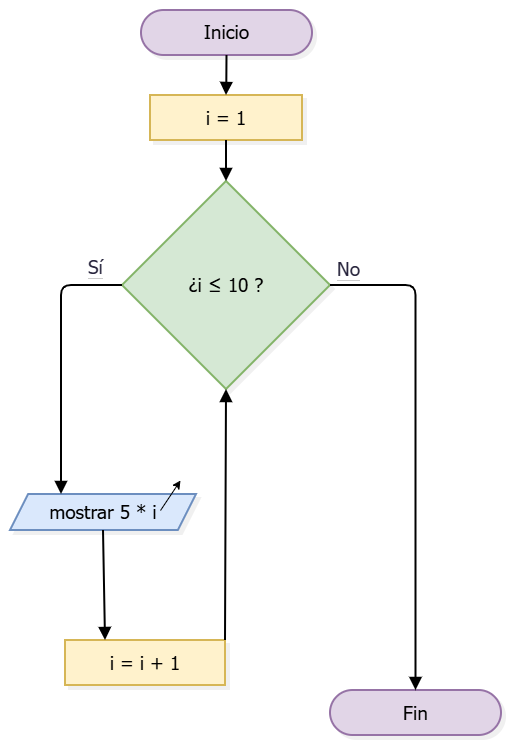

The diagram above was exported from draw.io. Its source (the exported page's mxGraphModel, read from the mxfile embedded in the PNG):
<mxGraphModel dx="1512" dy="788" grid="0" gridSize="10" guides="1" tooltips="1" connect="1" arrows="1" fold="1" page="1" pageScale="1" pageWidth="827" pageHeight="1169" math="0" shadow="0">
  <root>
    <mxCell id="0" />
    <mxCell id="1" parent="0" />
    <UserObject label="" mermaidData="{&#10;  &quot;data&quot;: &quot;flowchart TD\n    A([Inicio]) --&gt; B[\&quot;i ← 1\&quot;]\n    B --&gt; C{\&quot;i ≤ 10 ?\&quot;}\n    C -- Sí --&gt; D[/Mostrar 5 * i/]\n    D --&gt; E[\&quot;i ← i + 1\&quot;]\n    E --&gt; C\n    C -- No --&gt; F([Fin])&quot;,&#10;  &quot;config&quot;: null,&#10;  &quot;version&quot;: &quot;12&quot;&#10;}" id="cLL46jHcg9cKqKyg3eHM-1">
      <mxCell connectable="0" parent="1" style="group;transparentBounds=1;editIcon=1;lockedGroup=0;groupPadding=10;" vertex="1">
        <mxGeometry as="geometry" />
      </mxCell>
    </UserObject>
    <UserObject label="Inicio" mermaidId="n:A" mermaidBaseStyle="html=1;rounded=1;whiteSpace=wrap;arcSize=50;strokeWidth=2;fillColor=#ffffff;strokeColor=#28253D;fontColor=#28253D;fontFamily=Recursive;fontSize=14;shadow=1;shadowColor=#000000;shadowOffsetX=4;shadowOffsetY=4;shadowBlur=0;shadowOpacity=6;" mermaidBaseValue="Inicio" id="cLL46jHcg9cKqKyg3eHM-2">
      <mxCell parent="cLL46jHcg9cKqKyg3eHM-1" style="html=1;rounded=1;whiteSpace=wrap;arcSize=50;strokeWidth=2;fillColor=#e1d5e7;strokeColor=#9673a6;fontFamily=Tahoma;fontSize=19;shadow=1;shadowColor=#000000;shadowOffsetX=4;shadowOffsetY=4;shadowBlur=0;shadowOpacity=6;" vertex="1">
        <mxGeometry height="45" width="171" x="151" y="30" as="geometry" />
      </mxCell>
    </UserObject>
    <UserObject label="i = 1" mermaidId="n:B" mermaidBaseStyle="html=1;whiteSpace=wrap;strokeWidth=2;fillColor=#ffffff;strokeColor=#28253D;fontColor=#28253D;fontFamily=Recursive;fontSize=14;shadow=1;shadowColor=#000000;shadowOffsetX=4;shadowOffsetY=4;shadowBlur=0;shadowOpacity=6;" mermaidBaseValue="i ← 1" id="cLL46jHcg9cKqKyg3eHM-3">
      <mxCell parent="cLL46jHcg9cKqKyg3eHM-1" style="html=1;whiteSpace=wrap;strokeWidth=2;fillColor=#fff2cc;strokeColor=#d6b656;fontFamily=Tahoma;fontSize=19;shadow=1;shadowColor=#000000;shadowOffsetX=4;shadowOffsetY=4;shadowBlur=0;shadowOpacity=6;" vertex="1">
        <mxGeometry height="45" width="152" x="160" y="115" as="geometry" />
      </mxCell>
    </UserObject>
    <UserObject label="¿i ≤ 10 ?" mermaidId="n:C" mermaidBaseStyle="rhombus;html=1;strokeWidth=2;whiteSpace=wrap;fillColor=#ffffff;strokeColor=#28253D;fontColor=#28253D;fontFamily=Recursive;fontSize=14;shadow=1;shadowColor=#000000;shadowOffsetX=4;shadowOffsetY=4;shadowBlur=0;shadowOpacity=6;" mermaidBaseValue="i ≤ 10 ?" id="cLL46jHcg9cKqKyg3eHM-4">
      <mxCell parent="cLL46jHcg9cKqKyg3eHM-1" style="rhombus;html=1;strokeWidth=2;whiteSpace=wrap;fillColor=#d5e8d4;strokeColor=#82b366;fontFamily=Tahoma;fontSize=19;shadow=1;shadowColor=#000000;shadowOffsetX=4;shadowOffsetY=4;shadowBlur=0;shadowOpacity=6;" vertex="1">
        <mxGeometry height="208" width="208" x="132" y="201" as="geometry" />
      </mxCell>
    </UserObject>
    <UserObject label="mostrar 5 * i" mermaidId="n:D" mermaidBaseStyle="html=1;shape=parallelogram;perimeter=parallelogramPerimeter;fixedSize=1;size=18.125;strokeWidth=2;whiteSpace=wrap;fillColor=#ffffff;strokeColor=#28253D;fontColor=#28253D;fontFamily=Recursive;fontSize=14;shadow=1;shadowColor=#000000;shadowOffsetX=4;shadowOffsetY=4;shadowBlur=0;shadowOpacity=6;" mermaidBaseValue="Mostrar 5 * i" id="cLL46jHcg9cKqKyg3eHM-5">
      <mxCell parent="cLL46jHcg9cKqKyg3eHM-1" style="html=1;shape=parallelogram;perimeter=parallelogramPerimeter;fixedSize=1;size=18.125;strokeWidth=2;whiteSpace=wrap;fillColor=#dae8fc;strokeColor=#6c8ebf;fontFamily=Tahoma;fontSize=19;shadow=1;shadowColor=#000000;shadowOffsetX=4;shadowOffsetY=4;shadowBlur=0;shadowOpacity=6;" vertex="1">
        <mxGeometry height="36" width="186" x="20" y="514" as="geometry" />
      </mxCell>
    </UserObject>
    <UserObject label="i = i + 1" mermaidId="n:E" mermaidBaseStyle="html=1;whiteSpace=wrap;strokeWidth=2;fillColor=#ffffff;strokeColor=#28253D;fontColor=#28253D;fontFamily=Recursive;fontSize=14;shadow=1;shadowColor=#000000;shadowOffsetX=4;shadowOffsetY=4;shadowBlur=0;shadowOpacity=6;" mermaidBaseValue="i ← i + 1" id="cLL46jHcg9cKqKyg3eHM-6">
      <mxCell parent="cLL46jHcg9cKqKyg3eHM-1" style="html=1;whiteSpace=wrap;strokeWidth=2;fillColor=#fff2cc;strokeColor=#d6b656;fontFamily=Tahoma;fontSize=19;shadow=1;shadowColor=#000000;shadowOffsetX=4;shadowOffsetY=4;shadowBlur=0;shadowOpacity=6;" vertex="1">
        <mxGeometry height="45" width="160" x="75" y="660" as="geometry" />
      </mxCell>
    </UserObject>
    <UserObject label="Fin" mermaidId="n:F" mermaidBaseStyle="html=1;rounded=1;whiteSpace=wrap;arcSize=50;strokeWidth=2;fillColor=#ffffff;strokeColor=#28253D;fontColor=#28253D;fontFamily=Recursive;fontSize=14;shadow=1;shadowColor=#000000;shadowOffsetX=4;shadowOffsetY=4;shadowBlur=0;shadowOpacity=6;" mermaidBaseValue="Fin" id="cLL46jHcg9cKqKyg3eHM-7">
      <mxCell parent="cLL46jHcg9cKqKyg3eHM-1" style="html=1;rounded=1;whiteSpace=wrap;arcSize=50;strokeWidth=2;fillColor=#e1d5e7;strokeColor=#9673a6;fontFamily=Tahoma;fontSize=19;shadow=1;shadowColor=#000000;shadowOffsetX=4;shadowOffsetY=4;shadowBlur=0;shadowOpacity=6;" vertex="1">
        <mxGeometry height="45" width="171" x="340" y="710" as="geometry" />
      </mxCell>
    </UserObject>
    <UserObject label="" mermaidId="e:A-&gt;B#0" mermaidBaseStyle="edgeStyle=orthogonalEdgeStyle;rounded=1;curved=0;startArrow=none;endArrow=block;endSize=8;jumpStyle=arc;jumpSize=12;strokeColor=#000000;exitX=0.5;exitY=1;entryX=0.5;entryY=0.01;strokeWidth=2;targetPerimeterSpacing=4;" mermaidBaseValue="" id="cLL46jHcg9cKqKyg3eHM-8">
      <mxCell edge="1" parent="cLL46jHcg9cKqKyg3eHM-1" source="cLL46jHcg9cKqKyg3eHM-2" style="edgeStyle=orthogonalEdgeStyle;rounded=1;curved=0;startArrow=none;endArrow=block;endSize=8;jumpStyle=arc;jumpSize=12;strokeColor=#000000;exitX=0.5;exitY=1;entryX=0.5;entryY=0.01;strokeWidth=2;targetPerimeterSpacing=4;fontFamily=Tahoma;fontSize=19;" target="cLL46jHcg9cKqKyg3eHM-3">
        <mxGeometry relative="1" as="geometry">
          <Array as="points" />
        </mxGeometry>
      </mxCell>
    </UserObject>
    <UserObject label="" mermaidId="e:B-&gt;C#0" mermaidBaseStyle="edgeStyle=orthogonalEdgeStyle;rounded=1;curved=0;startArrow=none;endArrow=block;endSize=8;jumpStyle=arc;jumpSize=12;strokeColor=#000000;exitX=0.5;exitY=1;entryX=0.5;entryY=0;strokeWidth=2;targetPerimeterSpacing=4;" mermaidBaseValue="" id="cLL46jHcg9cKqKyg3eHM-9">
      <mxCell edge="1" parent="cLL46jHcg9cKqKyg3eHM-1" source="cLL46jHcg9cKqKyg3eHM-3" style="edgeStyle=orthogonalEdgeStyle;rounded=1;curved=0;startArrow=none;endArrow=block;endSize=8;jumpStyle=arc;jumpSize=12;strokeColor=#000000;exitX=0.5;exitY=1;entryX=0.5;entryY=0;strokeWidth=2;targetPerimeterSpacing=4;fontFamily=Tahoma;fontSize=19;" target="cLL46jHcg9cKqKyg3eHM-4">
        <mxGeometry relative="1" as="geometry">
          <Array as="points" />
        </mxGeometry>
      </mxCell>
    </UserObject>
    <UserObject label="&lt;span style=&quot;background-color: light-dark(rgb(255, 255, 255), rgb(62, 62, 62));&quot;&gt;Sí&lt;/span&gt;" mermaidId="e:C-&gt;D#0" mermaidBaseStyle="edgeStyle=orthogonalEdgeStyle;rounded=1;curved=0;startArrow=none;endArrow=block;endSize=8;jumpStyle=arc;jumpSize=12;strokeColor=#000000;html=1;fontSize=16;labelBackgroundColor=#cccccc;fontFamily=Recursive;fontColor=#28253D;exitX=0.27;exitY=1;entryX=0.5;entryY=0;strokeWidth=2;targetPerimeterSpacing=4;" mermaidBaseValue="Sí" id="cLL46jHcg9cKqKyg3eHM-10">
      <mxCell edge="1" parent="cLL46jHcg9cKqKyg3eHM-1" source="cLL46jHcg9cKqKyg3eHM-4" style="edgeStyle=orthogonalEdgeStyle;rounded=1;startArrow=none;endArrow=block;endSize=8;jumpStyle=arc;jumpSize=12;strokeColor=#000000;html=1;fontSize=19;labelBackgroundColor=#cccccc;fontFamily=Tahoma;fontColor=#28253D;exitX=0;exitY=0.5;entryX=0.5;entryY=0;strokeWidth=2;targetPerimeterSpacing=4;exitDx=0;exitDy=0;">
        <mxGeometry relative="1" x="-0.7993" y="-18" as="geometry">
          <mxPoint as="offset" />
          <mxPoint x="80" y="305" as="sourcePoint" />
          <mxPoint x="71.00000000000023" y="514" as="targetPoint" />
        </mxGeometry>
      </mxCell>
    </UserObject>
    <UserObject label="" mermaidId="e:D-&gt;E#0" mermaidBaseStyle="edgeStyle=orthogonalEdgeStyle;rounded=1;curved=0;startArrow=none;endArrow=block;endSize=8;jumpStyle=arc;jumpSize=12;strokeColor=#000000;exitX=0.5;exitY=1;entryX=0.35;entryY=0;strokeWidth=2;targetPerimeterSpacing=4;" mermaidBaseValue="" id="cLL46jHcg9cKqKyg3eHM-11">
      <mxCell edge="1" parent="cLL46jHcg9cKqKyg3eHM-1" source="cLL46jHcg9cKqKyg3eHM-5" style="rounded=1;startArrow=none;endArrow=block;endSize=8;jumpStyle=arc;jumpSize=12;strokeColor=#000000;exitX=0.5;exitY=1;strokeWidth=2;targetPerimeterSpacing=4;entryX=0.25;entryY=0;entryDx=0;entryDy=0;fontFamily=Tahoma;fontSize=19;" target="cLL46jHcg9cKqKyg3eHM-6">
        <mxGeometry relative="1" x="-0.0185" as="geometry">
          <mxPoint x="90" y="660" as="targetPoint" />
        </mxGeometry>
      </mxCell>
    </UserObject>
    <UserObject label="" mermaidId="e:E-&gt;C#0" mermaidBaseStyle="edgeStyle=orthogonalEdgeStyle;rounded=1;curved=0;startArrow=none;endArrow=block;endSize=8;jumpStyle=arc;jumpSize=12;strokeColor=#000000;exitX=0.64;exitY=0;entryX=0.5;entryY=1;strokeWidth=2;targetPerimeterSpacing=4;" mermaidBaseValue="" id="cLL46jHcg9cKqKyg3eHM-12">
      <mxCell edge="1" parent="cLL46jHcg9cKqKyg3eHM-1" source="cLL46jHcg9cKqKyg3eHM-6" style="rounded=1;curved=0;startArrow=none;endArrow=block;endSize=8;jumpStyle=arc;jumpSize=12;strokeColor=#000000;exitX=1;exitY=0;entryX=0.5;entryY=1;strokeWidth=2;targetPerimeterSpacing=4;exitDx=0;exitDy=0;fontFamily=Tahoma;fontSize=19;" target="cLL46jHcg9cKqKyg3eHM-4">
        <mxGeometry relative="1" as="geometry" />
      </mxCell>
    </UserObject>
    <UserObject label="&lt;span style=&quot;background-color: light-dark(rgb(255, 255, 255), rgb(62, 62, 62));&quot;&gt;No&lt;/span&gt;" mermaidId="e:C-&gt;F#0" mermaidBaseStyle="edgeStyle=orthogonalEdgeStyle;rounded=1;curved=0;startArrow=none;endArrow=block;endSize=8;jumpStyle=arc;jumpSize=12;strokeColor=#000000;html=1;fontSize=16;labelBackgroundColor=#cccccc;fontFamily=Recursive;fontColor=#28253D;exitX=0.73;exitY=1;entryX=0.5;entryY=0;strokeWidth=2;targetPerimeterSpacing=4;" mermaidBaseValue="No" id="cLL46jHcg9cKqKyg3eHM-13">
      <mxCell edge="1" parent="cLL46jHcg9cKqKyg3eHM-1" source="cLL46jHcg9cKqKyg3eHM-4" style="edgeStyle=orthogonalEdgeStyle;rounded=1;startArrow=none;endArrow=block;endSize=8;jumpStyle=arc;jumpSize=12;strokeColor=#000000;html=1;fontSize=19;labelBackgroundColor=#cccccc;fontFamily=Tahoma;fontColor=#28253D;entryX=0.5;entryY=0;strokeWidth=2;targetPerimeterSpacing=4;exitX=1;exitY=0.5;exitDx=0;exitDy=0;" target="cLL46jHcg9cKqKyg3eHM-7">
        <mxGeometry relative="1" x="-0.9282" y="16" as="geometry">
          <mxPoint as="offset" />
          <mxPoint x="330" y="400" as="sourcePoint" />
        </mxGeometry>
      </mxCell>
    </UserObject>
    <mxCell id="Vgiae2VhtNJ7vzMuHNif-1" edge="1" parent="cLL46jHcg9cKqKyg3eHM-1" style="endArrow=classic;html=1;rounded=0;fontFamily=Tahoma;fontSize=19;" value="">
      <mxGeometry height="50" relative="1" width="50" x="0.4919" as="geometry">
        <Array as="points">
          <mxPoint x="190" y="500" />
        </Array>
        <mxPoint x="170" y="530" as="sourcePoint" />
        <mxPoint x="190" y="500" as="targetPoint" />
      </mxGeometry>
    </mxCell>
  </root>
</mxGraphModel>